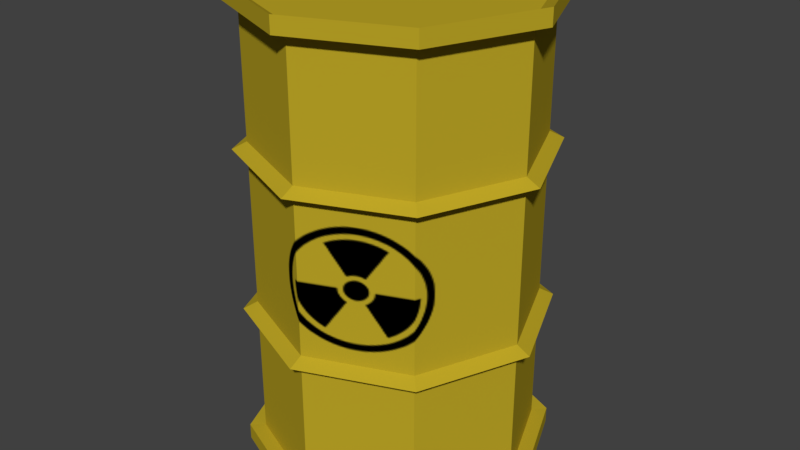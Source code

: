 # Source: IndustrialBarrel.blend  (saved by Blender 2.79.0; exported with 4.5.12 LTS)
import bpy
from mathutils import Matrix  # noqa: F401  (used for matrix-valued properties, if any)

bpy.ops.wm.read_factory_settings(use_empty=True)
scene = bpy.context.scene
scene.name = 'Scene'

# ---- collections
col_collection_1 = bpy.data.collections.new('Collection 1'); scene.collection.children.link(col_collection_1)

# ---- images (referenced by path relative to the original .blend; pixels are not part of the script)
import os
ASSET_DIR = os.environ.get("B2B_ASSET_DIR", "")  # directory of the original .blend (textures are referenced by path, not embedded)
HERE = os.path.dirname(os.path.abspath(__file__))  # packed textures are extracted next to this script under _unpacked/

def load_image(name, relpath, width, height, colorspace="sRGB"):
    """Load a texture the original file referenced (path relative to the .blend, or extracted next to this script)."""
    p = next((c for c in (os.path.join(HERE, relpath), os.path.join(ASSET_DIR, relpath)) if relpath and os.path.exists(c)), "")
    if p:
        img = bpy.data.images.load(p, check_existing=True)
        img.name = name
    else:  # same state as the original file: an image datablock whose file is absent (Cycles renders it pink)
        img = bpy.data.images.new(name, width, height)
        img.source = "FILE"
        img.filepath = "//" + (relpath or name)
    img.colorspace_settings.name = colorspace
    return img
img_industrialbarreluv_002 = load_image('IndustrialBarrelUV.002', '_unpacked/IndustrialBarrelUV.6db466d7.png', 1024, 1024, 'sRGB')

# ---- materials (node trees are filled in below, after node groups)
mat_metal = bpy.data.materials.new('Metal')
mat_metal.alpha_threshold = 0.0
mat_metal.diffuse_color = (0.9849, 0.5173, 0.01952, 1.0)
mat_metal.roughness = 0.5

# ---- material node trees
mat_metal.use_nodes = True; mat_metal.node_tree.nodes.clear()
_N = mat_metal.node_tree.nodes; _L = mat_metal.node_tree.links
n0 = _N.new('ShaderNodeMixShader'); n0.name = 'Mix Shader'; n0.location = (253, 268)
n0.inputs[0].default_value = 0.1
n1 = _N.new('ShaderNodeTexImage'); n1.name = 'Image Texture'; n1.location = (-143, 280)
n1.width = 140
n1.image = img_industrialbarreluv_002
n2 = _N.new('ShaderNodeOutputMaterial'); n2.name = 'Material Output'; n2.location = (428, 263)
n3 = _N.new('ShaderNodeBsdfDiffuse'); n3.name = 'Diffuse BSDF'; n3.location = (51, 255)
_L.new(n0.outputs[0], n2.inputs[0])
_L.new(n3.outputs[0], n0.inputs[1])
_L.new(n1.outputs[0], n3.inputs[0])
n2.is_active_output = True

# ---- world
world_world = bpy.data.worlds.new('World'); scene.world = world_world
world_world.color = (0.05088, 0.05088, 0.05088)
world_world.use_sun_shadow = False
world_world.sun_shadow_jitter_overblur = 0.0
world_world.cycles.sampling_method = 'MANUAL'

# ---- meshes
me_cylinder = bpy.data.meshes.new('Cylinder')
me_cylinder.from_pydata([(-0.7787, 0.7787, 1.356), (0.0, 1.0, 1.966), (0.7071, 0.7071, 1.966), (-0.7887, 0.7887, 1.939), (1.0, -4.371e-08, 1.966), (-1.101, 1.162e-08, 1.356), (0.7071, -0.7071, 1.966), (-8.742e-08, -1.0, 1.966), (-1.115, 1.201e-08, 1.939), (-0.7071, -0.7071, 1.966), (-0.7787, -0.7787, 1.356), (-1.0, 1.192e-08, 1.966), (-0.7071, 0.7071, 1.966), (-0.7887, -0.7887, 1.939), (-9.099e-08, -1.101, 1.356), (0.0, 1.0, 1.325), (0.0, 1.0, 1.386), (0.0, 1.0, 1.942), (0.7071, 0.7071, 1.942), (0.7071, 0.7071, 1.386), (0.7071, 0.7071, 1.325), (-9.536e-08, -1.115, 1.939), (0.7787, -0.7787, 1.356), (1.0, -4.371e-08, 1.942), (1.0, -4.371e-08, 1.386), (1.0, -4.371e-08, 1.325), (0.7887, -0.7887, 1.939), (1.101, -4.965e-08, 1.356), (0.7071, -0.7071, 1.942), (0.7071, -0.7071, 1.386), (0.7071, -0.7071, 1.325), (1.115, -5.004e-08, 1.939), (0.7787, 0.7787, 1.356), (-8.742e-08, -1.0, 1.942), (-8.742e-08, -1.0, 1.386), (-8.742e-08, -1.0, 1.325), (0.7887, 0.7887, 1.939), (5.282e-09, 1.101, 1.356), (-0.7071, -0.7071, 1.942), (-0.7071, -0.7071, 1.386), (-0.7071, -0.7071, 1.325), (-0.7887, 0.7887, 2.008), (-1.115, 1.201e-08, 2.008), (-0.7887, -0.7887, 2.008), (-1.0, 1.192e-08, 1.942), (-1.0, 1.192e-08, 1.386), (-1.0, 1.192e-08, 1.325), (-9.536e-08, -1.115, 2.008), (0.7887, -0.7887, 2.008), (1.115, -5.004e-08, 2.008), (-0.7071, 0.7071, 1.942), (-0.7071, 0.7071, 1.386), (-0.7071, 0.7071, 1.325), (2.148e-09, 1.115, 1.939), (2.148e-09, 1.115, 2.008), (0.7887, 0.7887, 2.008), (-0.7787, 0.7787, 0.6528), (0.0, 1.0, 0.04248), (0.7071, 0.7071, 0.04248), (-0.7887, 0.7887, 0.06941), (1.0, -4.371e-08, 0.04248), (-1.101, 1.162e-08, 0.6528), (0.7071, -0.7071, 0.04248), (-8.742e-08, -1.0, 0.04248), (-1.115, 1.201e-08, 0.06941), (-0.7071, -0.7071, 0.04248), (-0.7787, -0.7787, 0.6528), (-1.0, 1.192e-08, 0.04248), (-0.7071, 0.7071, 0.04248), (-0.7887, -0.7887, 0.06941), (-9.099e-08, -1.101, 0.6528), (0.0, 1.0, 0.6836), (0.0, 1.0, 0.6219), (0.0, 1.0, 0.06585), (0.7071, 0.7071, 0.06585), (0.7071, 0.7071, 0.6219), (0.7071, 0.7071, 0.6836), (-9.536e-08, -1.115, 0.06941), (0.7787, -0.7787, 0.6528), (1.0, -4.371e-08, 0.06585), (1.0, -4.371e-08, 0.6219), (1.0, -4.371e-08, 0.6836), (0.7887, -0.7887, 0.06941), (1.101, -4.965e-08, 0.6528), (0.7071, -0.7071, 0.06585), (0.7071, -0.7071, 0.6219), (0.7071, -0.7071, 0.6836), (1.115, -5.004e-08, 0.06941), (0.7787, 0.7787, 0.6528), (-8.742e-08, -1.0, 0.06585), (-8.742e-08, -1.0, 0.6219), (-8.742e-08, -1.0, 0.6836), (0.7887, 0.7887, 0.06941), (5.282e-09, 1.101, 0.6528), (-0.7071, -0.7071, 0.06585), (-0.7071, -0.7071, 0.6219), (-0.7071, -0.7071, 0.6836), (-0.7887, 0.7887, 0.0005792), (-1.115, 1.201e-08, 0.0005792), (-0.7887, -0.7887, 0.0005792), (-1.0, 1.192e-08, 0.06585), (-1.0, 1.192e-08, 0.6219), (-1.0, 1.192e-08, 0.6836), (-9.536e-08, -1.115, 0.0005792), (0.7887, -0.7887, 0.0005792), (1.115, -5.004e-08, 0.0005792), (-0.7071, 0.7071, 0.06585), (-0.7071, 0.7071, 0.6219), (-0.7071, 0.7071, 0.6836), (2.148e-09, 1.115, 0.06941), (2.148e-09, 1.115, 0.0005792), (0.7887, 0.7887, 0.0005792)], [], [(38, 33, 21, 13), (1, 2, 55, 54), (7, 9, 43, 47), (52, 46, 5, 0), (34, 39, 10, 14), (28, 23, 31, 26), (2, 1, 12, 11, 9, 7, 6, 4), (40, 35, 14, 10), (24, 29, 22, 27), (4, 6, 48, 49), (35, 30, 22, 14), (19, 24, 27, 32), (20, 76, 71, 15), (18, 17, 53, 36), (51, 50, 17, 16), (29, 34, 14, 22), (53, 54, 55, 36), (36, 55, 49, 31), (30, 25, 27, 22), (45, 44, 50, 51), (46, 40, 10, 5), (26, 48, 47, 21), (21, 47, 43, 13), (6, 7, 47, 48), (39, 38, 44, 45), (11, 12, 41, 42), (8, 42, 41, 3), (3, 41, 54, 53), (16, 19, 32, 37), (34, 33, 38, 39), (33, 28, 26, 21), (17, 50, 3, 53), (29, 28, 33, 34), (39, 45, 5, 10), (20, 15, 37, 32), (24, 23, 28, 29), (15, 52, 0, 37), (45, 51, 0, 5), (12, 1, 54, 41), (19, 18, 23, 24), (44, 38, 13, 8), (23, 18, 36, 31), (2, 4, 49, 55), (51, 16, 37, 0), (16, 17, 18, 19), (25, 20, 32, 27), (50, 44, 8, 3), (13, 43, 42, 8), (31, 49, 48, 26), (9, 11, 42, 43), (94, 69, 77, 89), (57, 110, 111, 58), (63, 103, 99, 65), (108, 56, 61, 102), (90, 70, 66, 95), (84, 82, 87, 79), (58, 60, 62, 63, 65, 67, 68, 57), (96, 66, 70, 91), (80, 83, 78, 85), (60, 105, 104, 62), (91, 70, 78, 86), (75, 88, 83, 80), (74, 92, 109, 73), (107, 72, 73, 106), (85, 78, 70, 90), (109, 92, 111, 110), (92, 87, 105, 111), (15, 71, 108, 52), (86, 78, 83, 81), (101, 107, 106, 100), (102, 61, 66, 96), (82, 77, 103, 104), (77, 69, 99, 103), (52, 108, 102, 46), (62, 104, 103, 63), (95, 101, 100, 94), (67, 98, 97, 68), (64, 59, 97, 98), (59, 109, 110, 97), (46, 102, 96, 40), (72, 93, 88, 75), (90, 95, 94, 89), (89, 77, 82, 84), (40, 96, 91, 35), (73, 109, 59, 106), (85, 90, 89, 84), (95, 66, 61, 101), (35, 91, 86, 30), (76, 88, 93, 71), (80, 85, 84, 79), (71, 93, 56, 108), (101, 61, 56, 107), (30, 86, 81, 25), (68, 97, 110, 57), (75, 80, 79, 74), (100, 64, 69, 94), (79, 87, 92, 74), (58, 111, 105, 60), (25, 81, 76, 20), (107, 56, 93, 72), (72, 75, 74, 73), (81, 83, 88, 76), (106, 59, 64, 100), (69, 64, 98, 99), (87, 82, 104, 105), (65, 99, 98, 67)])
_uv = me_cylinder.uv_layers.new(name='UVMap')
_uv.uv.foreach_set('vector', [0.197, 0.1393, 0.2795, 0.1399, 0.2751, 0.1507, 0.2015, 0.15, 0.2071, 0.3119, 0.2673, 0.3123, 0.2712, 0.3219, 0.203, 0.3214, 0.2682, 0.1667, 0.2079, 0.1662, 0.2041, 0.1565, 0.2723, 0.1571, 0.009586, 0.3337, 0.009493, 0.1447, 0.03543, 0.1541, 0.03457, 0.322, 0.3126, 0.05782, 0.1624, 0.05785, 0.1548, 0.03604, 0.3227, 0.03701, 0.3374, 0.1987, 0.3369, 0.2812, 0.3261, 0.2768, 0.3267, 0.2032, 0.2673, 0.3123, 0.2071, 0.3119, 0.1649, 0.2688, 0.1651, 0.2085, 0.2079, 0.1662, 0.2682, 0.1667, 0.3105, 0.2096, 0.3101, 0.2699, 0.1431, 0.01106, 0.3321, 0.01108, 0.3227, 0.03701, 0.1548, 0.03604, 0.419, 0.3143, 0.4189, 0.164, 0.4407, 0.1564, 0.4398, 0.3243, 0.3101, 0.2699, 0.3105, 0.2096, 0.3202, 0.2057, 0.3197, 0.274, 0.3321, 0.01108, 0.4657, 0.1447, 0.4407, 0.1564, 0.3227, 0.03701, 0.3129, 0.4206, 0.419, 0.3143, 0.4398, 0.3243, 0.3205, 0.4424, 0.3969, 0.8923, 0.3969, 0.7763, 0.4641, 0.7763, 0.4641, 0.8923, 0.2782, 0.3391, 0.1958, 0.3386, 0.2002, 0.3278, 0.2737, 0.3285, 0.05638, 0.3144, 0.1379, 0.2797, 0.1958, 0.3386, 0.1626, 0.4207, 0.4189, 0.164, 0.3126, 0.05782, 0.3227, 0.03701, 0.4407, 0.1564, 0.2002, 0.3278, 0.203, 0.3214, 0.2712, 0.3219, 0.2737, 0.3285, 0.2737, 0.3285, 0.2712, 0.3219, 0.3197, 0.274, 0.3261, 0.2768, 0.4657, 0.1447, 0.4658, 0.3337, 0.4398, 0.3243, 0.4407, 0.1564, 0.05625, 0.1641, 0.1383, 0.1972, 0.1379, 0.2797, 0.05638, 0.3144, 0.009493, 0.1447, 0.1431, 0.01106, 0.1548, 0.03604, 0.03543, 0.1541, 0.3267, 0.2032, 0.3202, 0.2057, 0.2723, 0.1571, 0.2751, 0.1507, 0.2751, 0.1507, 0.2723, 0.1571, 0.2041, 0.1565, 0.2015, 0.15, 0.3105, 0.2096, 0.2682, 0.1667, 0.2723, 0.1571, 0.3202, 0.2057, 0.1624, 0.05785, 0.197, 0.1393, 0.1383, 0.1972, 0.05625, 0.1641, 0.1651, 0.2085, 0.1649, 0.2688, 0.1551, 0.2727, 0.1555, 0.2044, 0.1491, 0.2016, 0.1555, 0.2044, 0.1551, 0.2727, 0.1486, 0.2752, 0.1486, 0.2752, 0.1551, 0.2727, 0.203, 0.3214, 0.2002, 0.3278, 0.1626, 0.4207, 0.3129, 0.4206, 0.3205, 0.4424, 0.1526, 0.4415, 0.3126, 0.05782, 0.2795, 0.1399, 0.197, 0.1393, 0.1624, 0.05785, 0.2795, 0.1399, 0.3374, 0.1987, 0.3267, 0.2032, 0.2751, 0.1507, 0.1958, 0.3386, 0.1379, 0.2797, 0.1486, 0.2752, 0.2002, 0.3278, 0.4189, 0.164, 0.3374, 0.1987, 0.2795, 0.1399, 0.3126, 0.05782, 0.1624, 0.05785, 0.05625, 0.1641, 0.03543, 0.1541, 0.1548, 0.03604, 0.3322, 0.4674, 0.1432, 0.4674, 0.1526, 0.4415, 0.3205, 0.4424, 0.419, 0.3143, 0.3369, 0.2812, 0.3374, 0.1987, 0.4189, 0.164, 0.1432, 0.4674, 0.009586, 0.3337, 0.03457, 0.322, 0.1526, 0.4415, 0.05625, 0.1641, 0.05638, 0.3144, 0.03457, 0.322, 0.03543, 0.1541, 0.1649, 0.2688, 0.2071, 0.3119, 0.203, 0.3214, 0.1551, 0.2727, 0.3129, 0.4206, 0.2782, 0.3391, 0.3369, 0.2812, 0.419, 0.3143, 0.1383, 0.1972, 0.197, 0.1393, 0.2015, 0.15, 0.1491, 0.2016, 0.3369, 0.2812, 0.2782, 0.3391, 0.2737, 0.3285, 0.3261, 0.2768, 0.2673, 0.3123, 0.3101, 0.2699, 0.3197, 0.274, 0.2712, 0.3219, 0.05638, 0.3144, 0.1626, 0.4207, 0.1526, 0.4415, 0.03457, 0.322, 0.1626, 0.4207, 0.1958, 0.3386, 0.2782, 0.3391, 0.3129, 0.4206, 0.4658, 0.3337, 0.3322, 0.4674, 0.3205, 0.4424, 0.4398, 0.3243, 0.1379, 0.2797, 0.1383, 0.1972, 0.1491, 0.2016, 0.1486, 0.2752, 0.2015, 0.15, 0.2041, 0.1565, 0.1555, 0.2044, 0.1491, 0.2016, 0.3261, 0.2768, 0.3197, 0.274, 0.3202, 0.2057, 0.3267, 0.2032, 0.2079, 0.1662, 0.1651, 0.2085, 0.1555, 0.2044, 0.2041, 0.1565, 0.1383, 0.2813, 0.1491, 0.277, 0.2016, 0.3285, 0.1971, 0.3392, 0.2674, 0.1666, 0.2712, 0.1569, 0.3199, 0.2048, 0.3103, 0.2089, 0.208, 0.3123, 0.2041, 0.322, 0.1555, 0.2741, 0.165, 0.27, 0.1432, 0.01138, 0.1526, 0.03731, 0.03448, 0.1566, 0.009493, 0.145, 0.1625, 0.4207, 0.1549, 0.4425, 0.03543, 0.3245, 0.05624, 0.3145, 0.2796, 0.3386, 0.2753, 0.3279, 0.327, 0.2755, 0.3377, 0.28, 0.3103, 0.2089, 0.3108, 0.2691, 0.2684, 0.3118, 0.208, 0.3123, 0.165, 0.27, 0.1646, 0.2098, 0.207, 0.1671, 0.2674, 0.1666, 0.009501, 0.3339, 0.03543, 0.3245, 0.1549, 0.4425, 0.1432, 0.4675, 0.4191, 0.3146, 0.4409, 0.3223, 0.3228, 0.4416, 0.3127, 0.4208, 0.3108, 0.2691, 0.3205, 0.2729, 0.2725, 0.3214, 0.2684, 0.3118, 0.1432, 0.4675, 0.1549, 0.4425, 0.3228, 0.4416, 0.3322, 0.4675, 0.4191, 0.1644, 0.4399, 0.1544, 0.4409, 0.3223, 0.4191, 0.3146, 0.3371, 0.1976, 0.3263, 0.2019, 0.2738, 0.1504, 0.2783, 0.1397, 0.1626, 0.05812, 0.3129, 0.05818, 0.2783, 0.1397, 0.1957, 0.1403, 0.3127, 0.4208, 0.3228, 0.4416, 0.1549, 0.4425, 0.1625, 0.4207, 0.2738, 0.1504, 0.3263, 0.2019, 0.3199, 0.2048, 0.2712, 0.1569, 0.3263, 0.2019, 0.327, 0.2755, 0.3205, 0.2729, 0.3199, 0.2048, 0.4641, 0.8923, 0.4641, 0.7763, 0.5312, 0.7763, 0.5312, 0.8923, 0.3322, 0.4675, 0.3228, 0.4416, 0.4409, 0.3223, 0.4659, 0.3339, 0.05629, 0.1643, 0.1626, 0.05812, 0.1957, 0.1403, 0.1377, 0.1989, 0.009493, 0.145, 0.03448, 0.1566, 0.03543, 0.3245, 0.009501, 0.3339, 0.2753, 0.3279, 0.2016, 0.3285, 0.2041, 0.322, 0.2725, 0.3214, 0.2016, 0.3285, 0.1491, 0.277, 0.1555, 0.2741, 0.2041, 0.322, 0.5312, 0.8923, 0.5312, 0.7763, 0.5984, 0.7763, 0.5984, 0.8923, 0.2684, 0.3118, 0.2725, 0.3214, 0.2041, 0.322, 0.208, 0.3123, 0.05624, 0.3145, 0.05629, 0.1643, 0.1377, 0.1989, 0.1383, 0.2813, 0.1646, 0.2098, 0.1549, 0.206, 0.2029, 0.1575, 0.207, 0.1671, 0.1484, 0.2034, 0.2001, 0.151, 0.2029, 0.1575, 0.1549, 0.206, 0.2001, 0.151, 0.2738, 0.1504, 0.2712, 0.1569, 0.2029, 0.1575, 0.5984, 0.8923, 0.5984, 0.7763, 0.6656, 0.7763, 0.6656, 0.8923, 0.3129, 0.05818, 0.3205, 0.03637, 0.4399, 0.1544, 0.4191, 0.1644, 0.1625, 0.4207, 0.05624, 0.3145, 0.1383, 0.2813, 0.1971, 0.3392, 0.1971, 0.3392, 0.2016, 0.3285, 0.2753, 0.3279, 0.2796, 0.3386, 0.3984, 0.8923, 0.3984, 0.7763, 0.4656, 0.7763, 0.4656, 0.8923, 0.2783, 0.1397, 0.2738, 0.1504, 0.2001, 0.151, 0.1957, 0.1403, 0.3127, 0.4208, 0.1625, 0.4207, 0.1971, 0.3392, 0.2796, 0.3386, 0.05624, 0.3145, 0.03543, 0.3245, 0.03448, 0.1566, 0.05629, 0.1643, 0.4656, 0.8923, 0.4656, 0.7763, 0.5328, 0.7763, 0.5328, 0.8923, 0.4659, 0.145, 0.4399, 0.1544, 0.3205, 0.03637, 0.3322, 0.01138, 0.4191, 0.3146, 0.3127, 0.4208, 0.2796, 0.3386, 0.3377, 0.28, 0.3322, 0.01138, 0.3205, 0.03637, 0.1526, 0.03731, 0.1432, 0.01138, 0.05629, 0.1643, 0.03448, 0.1566, 0.1526, 0.03731, 0.1626, 0.05812, 0.5328, 0.8923, 0.5328, 0.7763, 0.6, 0.7763, 0.6, 0.8923, 0.207, 0.1671, 0.2029, 0.1575, 0.2712, 0.1569, 0.2674, 0.1666, 0.4191, 0.1644, 0.4191, 0.3146, 0.3377, 0.28, 0.3371, 0.1976, 0.1377, 0.1989, 0.1484, 0.2034, 0.1491, 0.277, 0.1383, 0.2813, 0.3377, 0.28, 0.327, 0.2755, 0.3263, 0.2019, 0.3371, 0.1976, 0.3103, 0.2089, 0.3199, 0.2048, 0.3205, 0.2729, 0.3108, 0.2691, 0.3297, 0.8923, 0.3297, 0.7763, 0.3969, 0.7763, 0.3969, 0.8923, 0.1626, 0.05812, 0.1526, 0.03731, 0.3205, 0.03637, 0.3129, 0.05818, 0.3129, 0.05818, 0.4191, 0.1644, 0.3371, 0.1976, 0.2783, 0.1397, 0.4659, 0.3339, 0.4409, 0.3223, 0.4399, 0.1544, 0.4659, 0.145, 0.1957, 0.1403, 0.2001, 0.151, 0.1484, 0.2034, 0.1377, 0.1989, 0.1491, 0.277, 0.1484, 0.2034, 0.1549, 0.206, 0.1555, 0.2741, 0.327, 0.2755, 0.2753, 0.3279, 0.2725, 0.3214, 0.3205, 0.2729, 0.165, 0.27, 0.1555, 0.2741, 0.1549, 0.206, 0.1646, 0.2098])
me_cylinder.materials.append(mat_metal)
me_cylinder.use_remesh_preserve_volume = False
me_cylinder.use_remesh_preserve_attributes = False
me_cylinder.use_mirror_vertex_groups = False
me_cylinder.update()

# ---- objects
ob_cylinder = bpy.data.objects.new('Cylinder', me_cylinder)

# ---- transforms, parenting, visibility, modifiers, constraints
ob_cylinder.location = (0.0, 0.0, 0.0)
ob_cylinder.scale = (1.0, 1.0, 1.723)
ob_cylinder.lineart.crease_threshold = 0.0

# ---- collection membership
col_collection_1.objects.link(ob_cylinder)

# ---- scene / render settings (as saved in the file)
scene.frame_start = 1; scene.frame_end = 250; scene.frame_set(1)
scene.render.engine = 'CYCLES'
scene.render.resolution_percentage = 50
scene.render.dither_intensity = 0.0
scene.cycles.use_denoising = False
scene.cycles.samples = 128
scene.cycles.sampling_pattern = 'TABULATED_SOBOL'
scene.cycles.use_adaptive_sampling = False
scene.cycles.use_light_tree = False
scene.cycles.blur_glossy = 0.0
scene.cycles.sample_clamp_indirect = 0.0
scene.view_settings.view_transform = 'Standard'
bpy.context.view_layer.update()

# ---- added for rendering (the .blend has no active camera and no usable light): camera, sun
cam_auto = bpy.data.cameras.new('AutoCamera')
cam_auto.lens = 50.0
cam_auto.sensor_width = 36.0
cam_auto.clip_end = 1000.0
ob_auto_camera = bpy.data.objects.new('AutoCamera', cam_auto)
scene.collection.objects.link(ob_auto_camera)
ob_auto_camera.location = (4.3314, -5.19768, 5.19559)
ob_auto_camera.rotation_euler = (1.09748, -7.21219e-08, 0.694738)
scene.camera = ob_auto_camera
light_auto_sun = bpy.data.lights.new('AutoSun', 'SUN')
light_auto_sun.energy = 3.0
light_auto_sun.angle = 0.0523599
ob_auto_sun = bpy.data.objects.new('AutoSun', light_auto_sun)
scene.collection.objects.link(ob_auto_sun)
ob_auto_sun.rotation_euler = (0.872665, 0.174533, 0.523599)
bpy.context.view_layer.update()

